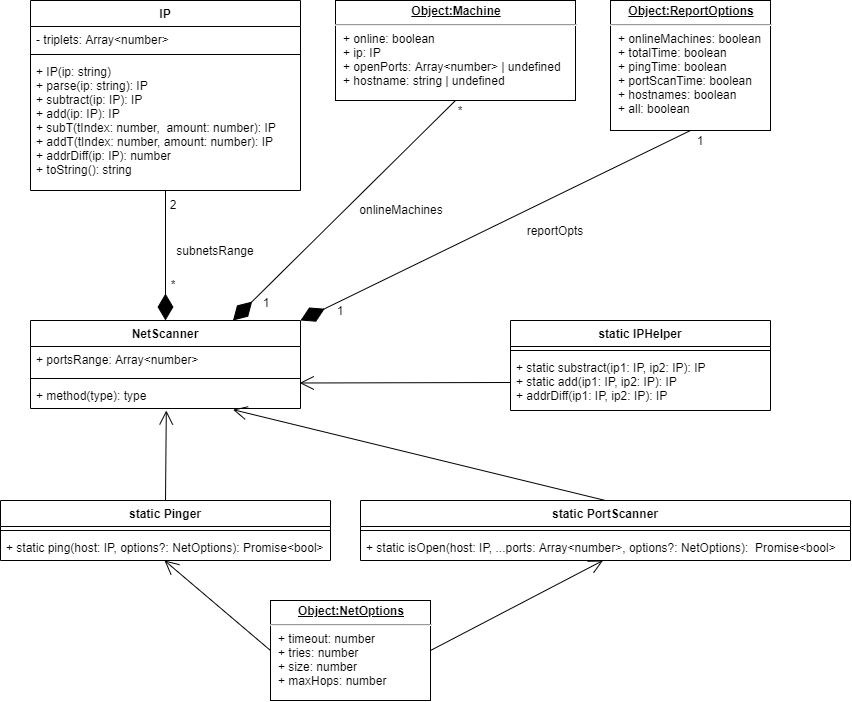

The diagram above was exported from draw.io. Its source (the exported page's mxGraphModel, read from the mxfile embedded in the PNG):
<mxGraphModel dx="1185" dy="594" grid="1" gridSize="10" guides="1" tooltips="1" connect="1" arrows="1" fold="1" page="1" pageScale="1" pageWidth="1169" pageHeight="826" background="#ffffff" math="0" shadow="0">
  <root>
    <mxCell id="0" />
    <mxCell id="1" parent="0" />
    <mxCell id="xwkkoH7SlghQUnr2T_1i-59" value="IP" style="swimlane;fontStyle=1;align=center;verticalAlign=top;childLayout=stackLayout;horizontal=1;startSize=26;horizontalStack=0;resizeParent=1;resizeParentMax=0;resizeLast=0;collapsible=1;marginBottom=0;fillColor=none;" vertex="1" parent="1">
      <mxGeometry x="40" y="40" width="270" height="190" as="geometry" />
    </mxCell>
    <mxCell id="xwkkoH7SlghQUnr2T_1i-60" value="- triplets: Array&lt;number&gt;" style="text;strokeColor=none;fillColor=none;align=left;verticalAlign=top;spacingLeft=4;spacingRight=4;overflow=hidden;rotatable=0;points=[[0,0.5],[1,0.5]];portConstraint=eastwest;" vertex="1" parent="xwkkoH7SlghQUnr2T_1i-59">
      <mxGeometry y="26" width="270" height="24" as="geometry" />
    </mxCell>
    <mxCell id="xwkkoH7SlghQUnr2T_1i-61" value="" style="line;strokeWidth=1;fillColor=none;align=left;verticalAlign=middle;spacingTop=-1;spacingLeft=3;spacingRight=3;rotatable=0;labelPosition=right;points=[];portConstraint=eastwest;" vertex="1" parent="xwkkoH7SlghQUnr2T_1i-59">
      <mxGeometry y="50" width="270" height="8" as="geometry" />
    </mxCell>
    <mxCell id="xwkkoH7SlghQUnr2T_1i-62" value="+ IP(ip: string)&#10;+ parse(ip: string): IP&#10;+ subtract(ip: IP): IP&#10;+ add(ip: IP): IP&#10;+ subT(tIndex: number,  amount: number): IP&#10;+ addT(tIndex: number, amount: number): IP&#10;+ addrDiff(ip: IP): number&#10;+ toString(): string" style="text;strokeColor=none;fillColor=none;align=left;verticalAlign=top;spacingLeft=4;spacingRight=4;overflow=hidden;rotatable=0;points=[[0,0.5],[1,0.5]];portConstraint=eastwest;" vertex="1" parent="xwkkoH7SlghQUnr2T_1i-59">
      <mxGeometry y="58" width="270" height="132" as="geometry" />
    </mxCell>
    <mxCell id="xwkkoH7SlghQUnr2T_1i-73" value="&lt;p style=&quot;margin: 0px ; margin-top: 4px ; text-align: center ; text-decoration: underline&quot;&gt;&lt;b&gt;Object:NetOptions&lt;/b&gt;&lt;/p&gt;&lt;hr&gt;&lt;p style=&quot;margin: 0px ; margin-left: 8px&quot;&gt;+ timeout: number&lt;br style=&quot;padding: 0px ; margin: 0px&quot;&gt;+ tries: number&lt;br style=&quot;padding: 0px ; margin: 0px&quot;&gt;+ size: number&lt;br style=&quot;padding: 0px ; margin: 0px&quot;&gt;+ maxHops: number&lt;br&gt;&lt;/p&gt;" style="verticalAlign=top;align=left;overflow=fill;fontSize=12;fontFamily=Helvetica;html=1;fillColor=none;" vertex="1" parent="1">
      <mxGeometry x="280" y="640" width="160" height="100" as="geometry" />
    </mxCell>
    <mxCell id="xwkkoH7SlghQUnr2T_1i-95" value="&lt;p style=&quot;margin: 0px ; margin-top: 4px ; text-align: center ; text-decoration: underline&quot;&gt;&lt;b&gt;Object:Machine&lt;/b&gt;&lt;/p&gt;&lt;hr&gt;&lt;p style=&quot;margin: 0px ; margin-left: 8px&quot;&gt;+ online: boolean&lt;/p&gt;&lt;p style=&quot;margin: 0px ; margin-left: 8px&quot;&gt;+ ip: IP&lt;/p&gt;&lt;p style=&quot;margin: 0px ; margin-left: 8px&quot;&gt;+ openPorts: Array&amp;lt;number&amp;gt; | undefined&lt;/p&gt;&lt;p style=&quot;margin: 0px ; margin-left: 8px&quot;&gt;+ hostname: string | undefined&lt;/p&gt;" style="verticalAlign=top;align=left;overflow=fill;fontSize=12;fontFamily=Helvetica;html=1;fillColor=none;" vertex="1" parent="1">
      <mxGeometry x="345" y="40" width="240" height="100" as="geometry" />
    </mxCell>
    <mxCell id="xwkkoH7SlghQUnr2T_1i-97" value="" style="endArrow=diamondThin;endFill=1;endSize=24;html=1;entryX=0.5;entryY=0;entryDx=0;entryDy=0;exitX=0.5;exitY=1;exitDx=0;exitDy=0;" edge="1" parent="1" source="xwkkoH7SlghQUnr2T_1i-59" target="xwkkoH7SlghQUnr2T_1i-91">
      <mxGeometry width="160" relative="1" as="geometry">
        <mxPoint x="190" y="240" as="sourcePoint" />
        <mxPoint x="320" y="240" as="targetPoint" />
      </mxGeometry>
    </mxCell>
    <mxCell id="xwkkoH7SlghQUnr2T_1i-91" value="NetScanner" style="swimlane;fontStyle=1;align=center;verticalAlign=top;childLayout=stackLayout;horizontal=1;startSize=26;horizontalStack=0;resizeParent=1;resizeParentMax=0;resizeLast=0;collapsible=1;marginBottom=0;fillColor=none;" vertex="1" parent="1">
      <mxGeometry x="40" y="360" width="270" height="88" as="geometry" />
    </mxCell>
    <mxCell id="xwkkoH7SlghQUnr2T_1i-92" value="+ portsRange: Array&lt;number&gt;&#10;" style="text;strokeColor=none;fillColor=none;align=left;verticalAlign=top;spacingLeft=4;spacingRight=4;overflow=hidden;rotatable=0;points=[[0,0.5],[1,0.5]];portConstraint=eastwest;" vertex="1" parent="xwkkoH7SlghQUnr2T_1i-91">
      <mxGeometry y="26" width="270" height="28" as="geometry" />
    </mxCell>
    <mxCell id="xwkkoH7SlghQUnr2T_1i-93" value="" style="line;strokeWidth=1;fillColor=none;align=left;verticalAlign=middle;spacingTop=-1;spacingLeft=3;spacingRight=3;rotatable=0;labelPosition=right;points=[];portConstraint=eastwest;" vertex="1" parent="xwkkoH7SlghQUnr2T_1i-91">
      <mxGeometry y="54" width="270" height="8" as="geometry" />
    </mxCell>
    <mxCell id="xwkkoH7SlghQUnr2T_1i-94" value="+ method(type): type" style="text;strokeColor=none;fillColor=none;align=left;verticalAlign=top;spacingLeft=4;spacingRight=4;overflow=hidden;rotatable=0;points=[[0,0.5],[1,0.5]];portConstraint=eastwest;" vertex="1" parent="xwkkoH7SlghQUnr2T_1i-91">
      <mxGeometry y="62" width="270" height="26" as="geometry" />
    </mxCell>
    <mxCell id="xwkkoH7SlghQUnr2T_1i-99" value="2" style="text;html=1;strokeColor=none;fillColor=none;align=center;verticalAlign=middle;whiteSpace=wrap;rounded=0;" vertex="1" parent="1">
      <mxGeometry x="163" y="234" width="40" height="20" as="geometry" />
    </mxCell>
    <mxCell id="xwkkoH7SlghQUnr2T_1i-100" value="*" style="text;html=1;strokeColor=none;fillColor=none;align=center;verticalAlign=middle;whiteSpace=wrap;rounded=0;" vertex="1" parent="1">
      <mxGeometry x="163" y="314" width="40" height="20" as="geometry" />
    </mxCell>
    <mxCell id="xwkkoH7SlghQUnr2T_1i-102" value="subnetsRange" style="text;html=1;strokeColor=none;fillColor=none;align=center;verticalAlign=middle;whiteSpace=wrap;rounded=0;" vertex="1" parent="1">
      <mxGeometry x="180" y="280" width="90" height="20" as="geometry" />
    </mxCell>
    <mxCell id="xwkkoH7SlghQUnr2T_1i-103" value="" style="endArrow=diamondThin;endFill=1;endSize=24;html=1;exitX=0.5;exitY=1;exitDx=0;exitDy=0;entryX=0.75;entryY=0;entryDx=0;entryDy=0;" edge="1" parent="1" source="xwkkoH7SlghQUnr2T_1i-95" target="xwkkoH7SlghQUnr2T_1i-91">
      <mxGeometry width="160" relative="1" as="geometry">
        <mxPoint x="410" y="270" as="sourcePoint" />
        <mxPoint x="570" y="270" as="targetPoint" />
      </mxGeometry>
    </mxCell>
    <mxCell id="xwkkoH7SlghQUnr2T_1i-104" value="onlineMachines" style="text;html=1;strokeColor=none;fillColor=none;align=center;verticalAlign=middle;whiteSpace=wrap;rounded=0;" vertex="1" parent="1">
      <mxGeometry x="366" y="239" width="90" height="20" as="geometry" />
    </mxCell>
    <mxCell id="xwkkoH7SlghQUnr2T_1i-105" value="*" style="text;html=1;strokeColor=none;fillColor=none;align=center;verticalAlign=middle;whiteSpace=wrap;rounded=0;" vertex="1" parent="1">
      <mxGeometry x="450" y="140" width="40" height="20" as="geometry" />
    </mxCell>
    <mxCell id="xwkkoH7SlghQUnr2T_1i-106" value="1" style="text;html=1;strokeColor=none;fillColor=none;align=center;verticalAlign=middle;whiteSpace=wrap;rounded=0;" vertex="1" parent="1">
      <mxGeometry x="256" y="332" width="40" height="20" as="geometry" />
    </mxCell>
    <mxCell id="xwkkoH7SlghQUnr2T_1i-107" value="&lt;p style=&quot;margin: 0px ; margin-top: 4px ; text-align: center ; text-decoration: underline&quot;&gt;&lt;b&gt;Object:ReportOptions&lt;/b&gt;&lt;/p&gt;&lt;hr&gt;&lt;p style=&quot;margin: 0px ; margin-left: 8px&quot;&gt;+ onlineMachines: boolean&lt;br&gt;&lt;/p&gt;&lt;p style=&quot;margin: 0px ; margin-left: 8px&quot;&gt;+ totalTime: boolean&lt;/p&gt;&lt;p style=&quot;margin: 0px ; margin-left: 8px&quot;&gt;+ pingTime: boolean&lt;/p&gt;&lt;p style=&quot;margin: 0px ; margin-left: 8px&quot;&gt;+ portScanTime: boolean&lt;/p&gt;&lt;p style=&quot;margin: 0px ; margin-left: 8px&quot;&gt;+ hostnames: boolean&lt;/p&gt;&lt;p style=&quot;margin: 0px ; margin-left: 8px&quot;&gt;+ all: boolean&lt;/p&gt;" style="verticalAlign=top;align=left;overflow=fill;fontSize=12;fontFamily=Helvetica;html=1;fillColor=none;" vertex="1" parent="1">
      <mxGeometry x="620" y="40" width="160" height="130" as="geometry" />
    </mxCell>
    <mxCell id="xwkkoH7SlghQUnr2T_1i-108" value="" style="endArrow=diamondThin;endFill=1;endSize=24;html=1;exitX=0.5;exitY=1;exitDx=0;exitDy=0;entryX=1;entryY=0;entryDx=0;entryDy=0;" edge="1" parent="1" source="xwkkoH7SlghQUnr2T_1i-107" target="xwkkoH7SlghQUnr2T_1i-91">
      <mxGeometry width="160" relative="1" as="geometry">
        <mxPoint x="520" y="340" as="sourcePoint" />
        <mxPoint x="680" y="340" as="targetPoint" />
      </mxGeometry>
    </mxCell>
    <mxCell id="xwkkoH7SlghQUnr2T_1i-109" value="reportOpts" style="text;html=1;strokeColor=none;fillColor=none;align=center;verticalAlign=middle;whiteSpace=wrap;rounded=0;" vertex="1" parent="1">
      <mxGeometry x="520" y="260" width="90" height="20" as="geometry" />
    </mxCell>
    <mxCell id="xwkkoH7SlghQUnr2T_1i-110" value="1" style="text;html=1;strokeColor=none;fillColor=none;align=center;verticalAlign=middle;whiteSpace=wrap;rounded=0;" vertex="1" parent="1">
      <mxGeometry x="330" y="340" width="40" height="20" as="geometry" />
    </mxCell>
    <mxCell id="xwkkoH7SlghQUnr2T_1i-111" value="1" style="text;html=1;strokeColor=none;fillColor=none;align=center;verticalAlign=middle;whiteSpace=wrap;rounded=0;" vertex="1" parent="1">
      <mxGeometry x="690" y="170" width="40" height="20" as="geometry" />
    </mxCell>
    <mxCell id="xwkkoH7SlghQUnr2T_1i-68" value="static IPHelper&#10;" style="swimlane;fontStyle=1;align=center;verticalAlign=top;childLayout=stackLayout;horizontal=1;startSize=26;horizontalStack=0;resizeParent=1;resizeParentMax=0;resizeLast=0;collapsible=1;marginBottom=0;fillColor=none;" vertex="1" parent="1">
      <mxGeometry x="520" y="360" width="260" height="90" as="geometry" />
    </mxCell>
    <mxCell id="xwkkoH7SlghQUnr2T_1i-70" value="" style="line;strokeWidth=1;fillColor=none;align=left;verticalAlign=middle;spacingTop=-1;spacingLeft=3;spacingRight=3;rotatable=0;labelPosition=right;points=[];portConstraint=eastwest;" vertex="1" parent="xwkkoH7SlghQUnr2T_1i-68">
      <mxGeometry y="26" width="260" height="8" as="geometry" />
    </mxCell>
    <mxCell id="xwkkoH7SlghQUnr2T_1i-71" value="+ static substract(ip1: IP, ip2: IP): IP&#10;+ static add(ip1: IP, ip2: IP): IP&#10;+ addrDiff(ip1: IP, ip2: IP): IP" style="text;strokeColor=none;fillColor=none;align=left;verticalAlign=top;spacingLeft=4;spacingRight=4;overflow=hidden;rotatable=0;points=[[0,0.5],[1,0.5]];portConstraint=eastwest;" vertex="1" parent="xwkkoH7SlghQUnr2T_1i-68">
      <mxGeometry y="34" width="260" height="56" as="geometry" />
    </mxCell>
    <mxCell id="xwkkoH7SlghQUnr2T_1i-121" value="" style="endArrow=open;endFill=1;endSize=12;html=1;exitX=0.5;exitY=0;exitDx=0;exitDy=0;entryX=0.503;entryY=1.077;entryDx=0;entryDy=0;entryPerimeter=0;" edge="1" parent="1" source="xwkkoH7SlghQUnr2T_1i-44" target="xwkkoH7SlghQUnr2T_1i-94">
      <mxGeometry width="160" relative="1" as="geometry">
        <mxPoint x="96" y="550" as="sourcePoint" />
        <mxPoint x="256" y="550" as="targetPoint" />
      </mxGeometry>
    </mxCell>
    <mxCell id="xwkkoH7SlghQUnr2T_1i-122" value="" style="endArrow=open;endFill=1;endSize=12;html=1;exitX=0;exitY=0.5;exitDx=0;exitDy=0;entryX=0.997;entryY=0.019;entryDx=0;entryDy=0;entryPerimeter=0;" edge="1" parent="1" source="xwkkoH7SlghQUnr2T_1i-71" target="xwkkoH7SlghQUnr2T_1i-94">
      <mxGeometry width="160" relative="1" as="geometry">
        <mxPoint x="330" y="480" as="sourcePoint" />
        <mxPoint x="490" y="480" as="targetPoint" />
      </mxGeometry>
    </mxCell>
    <mxCell id="xwkkoH7SlghQUnr2T_1i-123" value="" style="endArrow=open;endFill=1;endSize=12;html=1;exitX=0.5;exitY=0;exitDx=0;exitDy=0;entryX=0.75;entryY=1.045;entryDx=0;entryDy=0;entryPerimeter=0;" edge="1" parent="1" source="xwkkoH7SlghQUnr2T_1i-49" target="xwkkoH7SlghQUnr2T_1i-94">
      <mxGeometry width="160" relative="1" as="geometry">
        <mxPoint x="440" y="610" as="sourcePoint" />
        <mxPoint x="460" y="560" as="targetPoint" />
      </mxGeometry>
    </mxCell>
    <mxCell id="xwkkoH7SlghQUnr2T_1i-44" value="static Pinger" style="swimlane;fontStyle=1;align=center;verticalAlign=top;childLayout=stackLayout;horizontal=1;startSize=26;horizontalStack=0;resizeParent=1;resizeParentMax=0;resizeLast=0;collapsible=1;marginBottom=0;" vertex="1" parent="1">
      <mxGeometry x="10" y="540" width="330" height="60" as="geometry" />
    </mxCell>
    <mxCell id="xwkkoH7SlghQUnr2T_1i-46" value="" style="line;strokeWidth=1;fillColor=none;align=left;verticalAlign=middle;spacingTop=-1;spacingLeft=3;spacingRight=3;rotatable=0;labelPosition=right;points=[];portConstraint=eastwest;" vertex="1" parent="xwkkoH7SlghQUnr2T_1i-44">
      <mxGeometry y="26" width="330" height="8" as="geometry" />
    </mxCell>
    <mxCell id="xwkkoH7SlghQUnr2T_1i-47" value="+ static ping(host: IP, options?: NetOptions): Promise&lt;bool&gt;" style="text;strokeColor=none;fillColor=none;align=left;verticalAlign=top;spacingLeft=4;spacingRight=4;overflow=hidden;rotatable=0;points=[[0,0.5],[1,0.5]];portConstraint=eastwest;" vertex="1" parent="xwkkoH7SlghQUnr2T_1i-44">
      <mxGeometry y="34" width="330" height="26" as="geometry" />
    </mxCell>
    <mxCell id="xwkkoH7SlghQUnr2T_1i-49" value="static PortScanner" style="swimlane;fontStyle=1;align=center;verticalAlign=top;childLayout=stackLayout;horizontal=1;startSize=26;horizontalStack=0;resizeParent=1;resizeParentMax=0;resizeLast=0;collapsible=1;marginBottom=0;fillColor=none;" vertex="1" parent="1">
      <mxGeometry x="370" y="540" width="490" height="60" as="geometry" />
    </mxCell>
    <mxCell id="xwkkoH7SlghQUnr2T_1i-51" value="" style="line;strokeWidth=1;fillColor=none;align=left;verticalAlign=middle;spacingTop=-1;spacingLeft=3;spacingRight=3;rotatable=0;labelPosition=right;points=[];portConstraint=eastwest;" vertex="1" parent="xwkkoH7SlghQUnr2T_1i-49">
      <mxGeometry y="26" width="490" height="8" as="geometry" />
    </mxCell>
    <mxCell id="xwkkoH7SlghQUnr2T_1i-52" value="+ static isOpen(host: IP, ...ports: Array&lt;number&gt;, options?: NetOptions):  Promise&lt;bool&gt;" style="text;strokeColor=none;fillColor=none;align=left;verticalAlign=top;spacingLeft=4;spacingRight=4;overflow=hidden;rotatable=0;points=[[0,0.5],[1,0.5]];portConstraint=eastwest;" vertex="1" parent="xwkkoH7SlghQUnr2T_1i-49">
      <mxGeometry y="34" width="490" height="26" as="geometry" />
    </mxCell>
    <mxCell id="xwkkoH7SlghQUnr2T_1i-124" value="" style="endArrow=open;endFill=1;endSize=12;html=1;entryX=0.497;entryY=1;entryDx=0;entryDy=0;entryPerimeter=0;exitX=0;exitY=0.5;exitDx=0;exitDy=0;" edge="1" parent="1" source="xwkkoH7SlghQUnr2T_1i-73" target="xwkkoH7SlghQUnr2T_1i-47">
      <mxGeometry width="160" relative="1" as="geometry">
        <mxPoint x="96" y="689.58" as="sourcePoint" />
        <mxPoint x="256" y="689.58" as="targetPoint" />
      </mxGeometry>
    </mxCell>
    <mxCell id="xwkkoH7SlghQUnr2T_1i-125" value="" style="endArrow=open;endFill=1;endSize=12;html=1;exitX=1;exitY=0.5;exitDx=0;exitDy=0;entryX=0.495;entryY=1;entryDx=0;entryDy=0;entryPerimeter=0;" edge="1" parent="1" source="xwkkoH7SlghQUnr2T_1i-73" target="xwkkoH7SlghQUnr2T_1i-52">
      <mxGeometry width="160" relative="1" as="geometry">
        <mxPoint x="500" y="680" as="sourcePoint" />
        <mxPoint x="610" y="660" as="targetPoint" />
      </mxGeometry>
    </mxCell>
  </root>
</mxGraphModel>